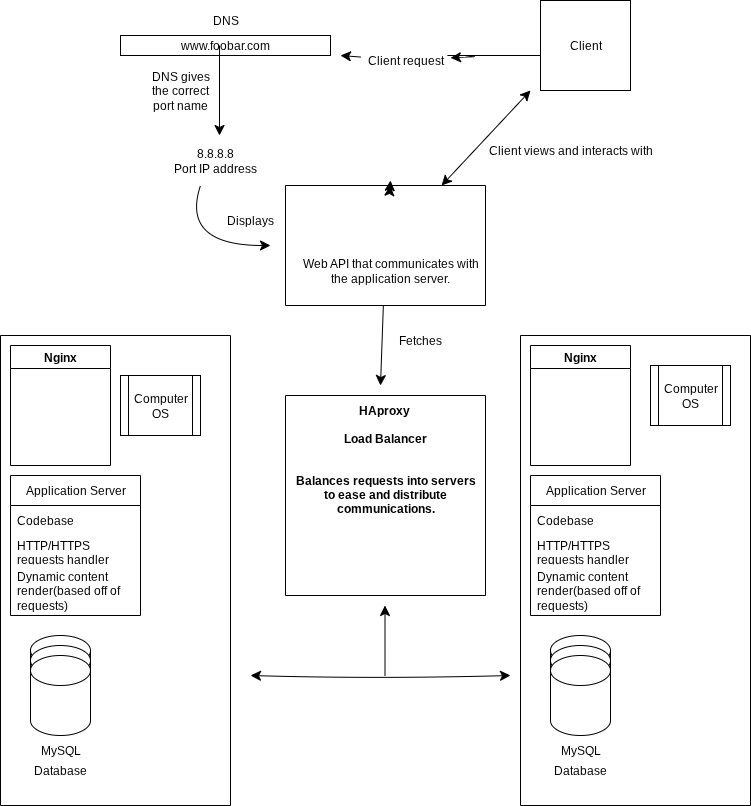

The diagram above was exported from draw.io. Its source (the exported page's mxGraphModel, read from the mxfile embedded in the PNG):
<mxGraphModel dx="1665" dy="777" grid="1" gridSize="10" guides="1" tooltips="1" connect="1" arrows="1" fold="1" page="1" pageScale="1" pageWidth="850" pageHeight="1100" math="0" shadow="0">
  <root>
    <mxCell id="Ak--cMGN8zXW5ngZlZVy-0" />
    <mxCell id="Ak--cMGN8zXW5ngZlZVy-1" parent="Ak--cMGN8zXW5ngZlZVy-0" />
    <mxCell id="Ak--cMGN8zXW5ngZlZVy-2" value="www.foobar.com" style="rounded=0;whiteSpace=wrap;html=1;" parent="Ak--cMGN8zXW5ngZlZVy-1" vertex="1">
      <mxGeometry x="130" y="60" width="210" height="20" as="geometry" />
    </mxCell>
    <mxCell id="Ak--cMGN8zXW5ngZlZVy-3" value="Client" style="whiteSpace=wrap;html=1;aspect=fixed;" parent="Ak--cMGN8zXW5ngZlZVy-1" vertex="1">
      <mxGeometry x="550" y="25" width="90" height="90" as="geometry" />
    </mxCell>
    <mxCell id="Ak--cMGN8zXW5ngZlZVy-4" value="" style="endArrow=classic;html=1;rounded=0;fontSize=12;startSize=8;endSize=8;curved=1;" parent="Ak--cMGN8zXW5ngZlZVy-1" source="Ak--cMGN8zXW5ngZlZVy-12" edge="1">
      <mxGeometry width="50" height="50" relative="1" as="geometry">
        <mxPoint x="550" y="80" as="sourcePoint" />
        <mxPoint x="350" y="80" as="targetPoint" />
        <Array as="points" />
      </mxGeometry>
    </mxCell>
    <mxCell id="Ak--cMGN8zXW5ngZlZVy-9" value="" style="endArrow=classic;html=1;rounded=0;fontSize=12;startSize=8;endSize=8;curved=1;" parent="Ak--cMGN8zXW5ngZlZVy-1" edge="1">
      <mxGeometry width="50" height="50" relative="1" as="geometry">
        <mxPoint x="229" y="70" as="sourcePoint" />
        <mxPoint x="229" y="160" as="targetPoint" />
      </mxGeometry>
    </mxCell>
    <mxCell id="Ak--cMGN8zXW5ngZlZVy-10" value="" style="endArrow=classic;html=1;rounded=0;fontSize=12;startSize=8;endSize=8;curved=1;" parent="Ak--cMGN8zXW5ngZlZVy-1" edge="1">
      <mxGeometry width="50" height="50" relative="1" as="geometry">
        <mxPoint x="210" y="210" as="sourcePoint" />
        <mxPoint x="280" y="270" as="targetPoint" />
        <Array as="points">
          <mxPoint x="190" y="270" />
        </Array>
      </mxGeometry>
    </mxCell>
    <mxCell id="Ak--cMGN8zXW5ngZlZVy-13" value="DNS" style="text;html=1;align=center;verticalAlign=middle;whiteSpace=wrap;rounded=0;" parent="Ak--cMGN8zXW5ngZlZVy-1" vertex="1">
      <mxGeometry x="205" y="30" width="60" height="30" as="geometry" />
    </mxCell>
    <mxCell id="Ak--cMGN8zXW5ngZlZVy-14" value="DNS gives the correct port name" style="text;html=1;align=center;verticalAlign=middle;whiteSpace=wrap;rounded=0;" parent="Ak--cMGN8zXW5ngZlZVy-1" vertex="1">
      <mxGeometry x="160" y="100" width="60" height="30" as="geometry" />
    </mxCell>
    <mxCell id="Ak--cMGN8zXW5ngZlZVy-19" value="8.8.8.8&lt;div&gt;Port IP address&lt;/div&gt;" style="text;html=1;align=center;verticalAlign=middle;whiteSpace=wrap;rounded=0;" parent="Ak--cMGN8zXW5ngZlZVy-1" vertex="1">
      <mxGeometry x="110" y="170" width="230" height="30" as="geometry" />
    </mxCell>
    <mxCell id="Ak--cMGN8zXW5ngZlZVy-22" value="" style="endArrow=classic;startArrow=classic;html=1;rounded=0;fontSize=12;startSize=8;endSize=8;curved=1;" parent="Ak--cMGN8zXW5ngZlZVy-1" source="Fflq94PSkgAKBrw9YRFq-3" edge="1">
      <mxGeometry width="50" height="50" relative="1" as="geometry">
        <mxPoint x="400" y="205" as="sourcePoint" />
        <mxPoint x="540" y="115" as="targetPoint" />
      </mxGeometry>
    </mxCell>
    <mxCell id="Ak--cMGN8zXW5ngZlZVy-23" value="Client views and interacts with" style="text;html=1;align=center;verticalAlign=middle;whiteSpace=wrap;rounded=0;" parent="Ak--cMGN8zXW5ngZlZVy-1" vertex="1">
      <mxGeometry x="470" y="160" width="220" height="30" as="geometry" />
    </mxCell>
    <mxCell id="Ak--cMGN8zXW5ngZlZVy-24" value="" style="endArrow=classic;html=1;rounded=0;fontSize=12;startSize=8;endSize=8;curved=1;" parent="Ak--cMGN8zXW5ngZlZVy-1" source="Fflq94PSkgAKBrw9YRFq-3" edge="1">
      <mxGeometry width="50" height="50" relative="1" as="geometry">
        <mxPoint x="340" y="350" as="sourcePoint" />
        <mxPoint x="390" y="410" as="targetPoint" />
        <Array as="points" />
      </mxGeometry>
    </mxCell>
    <mxCell id="Ak--cMGN8zXW5ngZlZVy-25" value="Displays" style="text;html=1;align=center;verticalAlign=middle;whiteSpace=wrap;rounded=0;" parent="Ak--cMGN8zXW5ngZlZVy-1" vertex="1">
      <mxGeometry x="230" y="230" width="60" height="30" as="geometry" />
    </mxCell>
    <mxCell id="Ak--cMGN8zXW5ngZlZVy-26" value="Fetches" style="text;html=1;align=center;verticalAlign=middle;whiteSpace=wrap;rounded=0;" parent="Ak--cMGN8zXW5ngZlZVy-1" vertex="1">
      <mxGeometry x="400" y="350" width="60" height="30" as="geometry" />
    </mxCell>
    <mxCell id="Fflq94PSkgAKBrw9YRFq-0" value="" style="endArrow=classic;html=1;rounded=0;fontSize=12;startSize=8;endSize=8;curved=1;" parent="Ak--cMGN8zXW5ngZlZVy-1" target="Ak--cMGN8zXW5ngZlZVy-12" edge="1">
      <mxGeometry width="50" height="50" relative="1" as="geometry">
        <mxPoint x="550" y="80" as="sourcePoint" />
        <mxPoint x="350" y="80" as="targetPoint" />
        <Array as="points">
          <mxPoint x="430" y="80" />
          <mxPoint x="500" y="80" />
        </Array>
      </mxGeometry>
    </mxCell>
    <mxCell id="Ak--cMGN8zXW5ngZlZVy-12" value="Client request" style="text;html=1;align=center;verticalAlign=middle;whiteSpace=wrap;rounded=0;" parent="Ak--cMGN8zXW5ngZlZVy-1" vertex="1">
      <mxGeometry x="370" y="70" width="90" height="30" as="geometry" />
    </mxCell>
    <mxCell id="Fflq94PSkgAKBrw9YRFq-2" value="" style="swimlane;startSize=0;" parent="Ak--cMGN8zXW5ngZlZVy-1" vertex="1">
      <mxGeometry x="10" y="360" width="230" height="470" as="geometry" />
    </mxCell>
    <mxCell id="Ak--cMGN8zXW5ngZlZVy-20" value="Nginx" style="swimlane;whiteSpace=wrap;html=1;" parent="Fflq94PSkgAKBrw9YRFq-2" vertex="1">
      <mxGeometry x="10" y="10" width="100" height="120" as="geometry" />
    </mxCell>
    <mxCell id="Ak--cMGN8zXW5ngZlZVy-5" value="Application Server" style="swimlane;fontStyle=0;childLayout=stackLayout;horizontal=1;startSize=30;horizontalStack=0;resizeParent=1;resizeParentMax=0;resizeLast=0;collapsible=1;marginBottom=0;whiteSpace=wrap;html=1;" parent="Fflq94PSkgAKBrw9YRFq-2" vertex="1">
      <mxGeometry x="10" y="140" width="130" height="140" as="geometry" />
    </mxCell>
    <mxCell id="Ak--cMGN8zXW5ngZlZVy-6" value="Codebase" style="text;strokeColor=none;fillColor=none;align=left;verticalAlign=middle;spacingLeft=4;spacingRight=4;overflow=hidden;points=[[0,0.5],[1,0.5]];portConstraint=eastwest;rotatable=0;whiteSpace=wrap;html=1;" parent="Ak--cMGN8zXW5ngZlZVy-5" vertex="1">
      <mxGeometry y="30" width="130" height="30" as="geometry" />
    </mxCell>
    <mxCell id="Ak--cMGN8zXW5ngZlZVy-7" value="HTTP/HTTPS requests handler" style="text;strokeColor=none;fillColor=none;align=left;verticalAlign=middle;spacingLeft=4;spacingRight=4;overflow=hidden;points=[[0,0.5],[1,0.5]];portConstraint=eastwest;rotatable=0;whiteSpace=wrap;html=1;" parent="Ak--cMGN8zXW5ngZlZVy-5" vertex="1">
      <mxGeometry y="60" width="130" height="30" as="geometry" />
    </mxCell>
    <mxCell id="Ak--cMGN8zXW5ngZlZVy-8" value="Dynamic content render(based off of requests)" style="text;strokeColor=none;fillColor=none;align=left;verticalAlign=middle;spacingLeft=4;spacingRight=4;overflow=hidden;points=[[0,0.5],[1,0.5]];portConstraint=eastwest;rotatable=0;whiteSpace=wrap;html=1;" parent="Ak--cMGN8zXW5ngZlZVy-5" vertex="1">
      <mxGeometry y="90" width="130" height="50" as="geometry" />
    </mxCell>
    <mxCell id="Ak--cMGN8zXW5ngZlZVy-17" value="" style="shape=cylinder3;whiteSpace=wrap;html=1;boundedLbl=1;backgroundOutline=1;size=15;" parent="Fflq94PSkgAKBrw9YRFq-2" vertex="1">
      <mxGeometry x="30" y="300" width="60" height="80" as="geometry" />
    </mxCell>
    <mxCell id="Ak--cMGN8zXW5ngZlZVy-16" value="" style="shape=cylinder3;whiteSpace=wrap;html=1;boundedLbl=1;backgroundOutline=1;size=15;" parent="Fflq94PSkgAKBrw9YRFq-2" vertex="1">
      <mxGeometry x="30" y="310" width="60" height="80" as="geometry" />
    </mxCell>
    <mxCell id="Ak--cMGN8zXW5ngZlZVy-15" value="" style="shape=cylinder3;whiteSpace=wrap;html=1;boundedLbl=1;backgroundOutline=1;size=15;" parent="Fflq94PSkgAKBrw9YRFq-2" vertex="1">
      <mxGeometry x="30" y="320" width="60" height="80" as="geometry" />
    </mxCell>
    <mxCell id="Ak--cMGN8zXW5ngZlZVy-18" value="MySQL" style="text;html=1;align=center;verticalAlign=middle;whiteSpace=wrap;rounded=0;" parent="Fflq94PSkgAKBrw9YRFq-2" vertex="1">
      <mxGeometry x="30" y="400" width="60" height="30" as="geometry" />
    </mxCell>
    <mxCell id="Ak--cMGN8zXW5ngZlZVy-11" value="Database" style="text;html=1;align=center;verticalAlign=middle;whiteSpace=wrap;rounded=0;" parent="Fflq94PSkgAKBrw9YRFq-2" vertex="1">
      <mxGeometry x="30" y="420" width="60" height="30" as="geometry" />
    </mxCell>
    <mxCell id="Fflq94PSkgAKBrw9YRFq-17" value="Computer OS" style="shape=process;whiteSpace=wrap;html=1;backgroundOutline=1;" parent="Fflq94PSkgAKBrw9YRFq-2" vertex="1">
      <mxGeometry x="120" y="40" width="80" height="60" as="geometry" />
    </mxCell>
    <mxCell id="Ak--cMGN8zXW5ngZlZVy-28" value="" style="endArrow=classic;startArrow=classic;html=1;rounded=0;fontSize=12;startSize=8;endSize=8;curved=1;" parent="Ak--cMGN8zXW5ngZlZVy-1" edge="1">
      <mxGeometry width="50" height="50" relative="1" as="geometry">
        <mxPoint x="520" y="700" as="sourcePoint" />
        <mxPoint x="260" y="700" as="targetPoint" />
        <Array as="points">
          <mxPoint x="385.03999999999996" y="703.52" />
        </Array>
      </mxGeometry>
    </mxCell>
    <mxCell id="Fflq94PSkgAKBrw9YRFq-6" value="" style="swimlane;startSize=0;" parent="Ak--cMGN8zXW5ngZlZVy-1" vertex="1">
      <mxGeometry x="530" y="360" width="230" height="470" as="geometry" />
    </mxCell>
    <mxCell id="Fflq94PSkgAKBrw9YRFq-7" value="Nginx" style="swimlane;whiteSpace=wrap;html=1;" parent="Fflq94PSkgAKBrw9YRFq-6" vertex="1">
      <mxGeometry x="10" y="10" width="100" height="120" as="geometry" />
    </mxCell>
    <mxCell id="Fflq94PSkgAKBrw9YRFq-8" value="Application Server" style="swimlane;fontStyle=0;childLayout=stackLayout;horizontal=1;startSize=30;horizontalStack=0;resizeParent=1;resizeParentMax=0;resizeLast=0;collapsible=1;marginBottom=0;whiteSpace=wrap;html=1;" parent="Fflq94PSkgAKBrw9YRFq-6" vertex="1">
      <mxGeometry x="10" y="140" width="130" height="140" as="geometry" />
    </mxCell>
    <mxCell id="Fflq94PSkgAKBrw9YRFq-9" value="Codebase" style="text;strokeColor=none;fillColor=none;align=left;verticalAlign=middle;spacingLeft=4;spacingRight=4;overflow=hidden;points=[[0,0.5],[1,0.5]];portConstraint=eastwest;rotatable=0;whiteSpace=wrap;html=1;" parent="Fflq94PSkgAKBrw9YRFq-8" vertex="1">
      <mxGeometry y="30" width="130" height="30" as="geometry" />
    </mxCell>
    <mxCell id="Fflq94PSkgAKBrw9YRFq-10" value="HTTP/HTTPS requests handler" style="text;strokeColor=none;fillColor=none;align=left;verticalAlign=middle;spacingLeft=4;spacingRight=4;overflow=hidden;points=[[0,0.5],[1,0.5]];portConstraint=eastwest;rotatable=0;whiteSpace=wrap;html=1;" parent="Fflq94PSkgAKBrw9YRFq-8" vertex="1">
      <mxGeometry y="60" width="130" height="30" as="geometry" />
    </mxCell>
    <mxCell id="Fflq94PSkgAKBrw9YRFq-11" value="Dynamic content render(based off of requests)" style="text;strokeColor=none;fillColor=none;align=left;verticalAlign=middle;spacingLeft=4;spacingRight=4;overflow=hidden;points=[[0,0.5],[1,0.5]];portConstraint=eastwest;rotatable=0;whiteSpace=wrap;html=1;" parent="Fflq94PSkgAKBrw9YRFq-8" vertex="1">
      <mxGeometry y="90" width="130" height="50" as="geometry" />
    </mxCell>
    <mxCell id="Fflq94PSkgAKBrw9YRFq-12" value="" style="shape=cylinder3;whiteSpace=wrap;html=1;boundedLbl=1;backgroundOutline=1;size=15;" parent="Fflq94PSkgAKBrw9YRFq-6" vertex="1">
      <mxGeometry x="30" y="300" width="60" height="80" as="geometry" />
    </mxCell>
    <mxCell id="Fflq94PSkgAKBrw9YRFq-13" value="" style="shape=cylinder3;whiteSpace=wrap;html=1;boundedLbl=1;backgroundOutline=1;size=15;" parent="Fflq94PSkgAKBrw9YRFq-6" vertex="1">
      <mxGeometry x="30" y="310" width="60" height="80" as="geometry" />
    </mxCell>
    <mxCell id="Fflq94PSkgAKBrw9YRFq-14" value="" style="shape=cylinder3;whiteSpace=wrap;html=1;boundedLbl=1;backgroundOutline=1;size=15;" parent="Fflq94PSkgAKBrw9YRFq-6" vertex="1">
      <mxGeometry x="30" y="320" width="60" height="80" as="geometry" />
    </mxCell>
    <mxCell id="Fflq94PSkgAKBrw9YRFq-15" value="MySQL" style="text;html=1;align=center;verticalAlign=middle;whiteSpace=wrap;rounded=0;" parent="Fflq94PSkgAKBrw9YRFq-6" vertex="1">
      <mxGeometry x="30" y="400" width="60" height="30" as="geometry" />
    </mxCell>
    <mxCell id="Fflq94PSkgAKBrw9YRFq-16" value="Database" style="text;html=1;align=center;verticalAlign=middle;whiteSpace=wrap;rounded=0;" parent="Fflq94PSkgAKBrw9YRFq-6" vertex="1">
      <mxGeometry x="30" y="420" width="60" height="30" as="geometry" />
    </mxCell>
    <mxCell id="Fflq94PSkgAKBrw9YRFq-18" value="Computer OS" style="shape=process;whiteSpace=wrap;html=1;backgroundOutline=1;" parent="Fflq94PSkgAKBrw9YRFq-6" vertex="1">
      <mxGeometry x="130" y="30" width="80" height="60" as="geometry" />
    </mxCell>
    <mxCell id="Fflq94PSkgAKBrw9YRFq-19" value="&#10;&#10;&#10;&#10;&#10;&#10;&#10;&#10;&#10;HAproxy &#10;&#10;Load Balancer&#10;&#10;&#10;Balances requests into servers&#10;to ease and distribute&#10;communications." style="swimlane;startSize=0;" parent="Ak--cMGN8zXW5ngZlZVy-1" vertex="1">
      <mxGeometry x="295" y="420" width="200" height="200" as="geometry" />
    </mxCell>
    <mxCell id="Fflq94PSkgAKBrw9YRFq-20" value="" style="endArrow=classic;startArrow=classic;html=1;rounded=0;fontSize=12;startSize=8;endSize=8;curved=1;" parent="Ak--cMGN8zXW5ngZlZVy-1" target="Fflq94PSkgAKBrw9YRFq-3" edge="1">
      <mxGeometry width="50" height="50" relative="1" as="geometry">
        <mxPoint x="400" y="205" as="sourcePoint" />
        <mxPoint x="540" y="115" as="targetPoint" />
      </mxGeometry>
    </mxCell>
    <mxCell id="Fflq94PSkgAKBrw9YRFq-3" value="" style="swimlane;startSize=0;" parent="Ak--cMGN8zXW5ngZlZVy-1" vertex="1">
      <mxGeometry x="295" y="210" width="200" height="120" as="geometry" />
    </mxCell>
    <mxCell id="Ak--cMGN8zXW5ngZlZVy-21" value="Web API that communicates with the application server." style="text;html=1;align=center;verticalAlign=middle;whiteSpace=wrap;rounded=0;" parent="Fflq94PSkgAKBrw9YRFq-3" vertex="1">
      <mxGeometry x="10" y="70" width="190" height="30" as="geometry" />
    </mxCell>
    <mxCell id="Fflq94PSkgAKBrw9YRFq-22" value="" style="endArrow=classic;html=1;rounded=0;fontSize=12;startSize=8;endSize=8;curved=1;" parent="Ak--cMGN8zXW5ngZlZVy-1" edge="1">
      <mxGeometry width="50" height="50" relative="1" as="geometry">
        <mxPoint x="394.5" y="700" as="sourcePoint" />
        <mxPoint x="394.5" y="630" as="targetPoint" />
      </mxGeometry>
    </mxCell>
  </root>
</mxGraphModel>